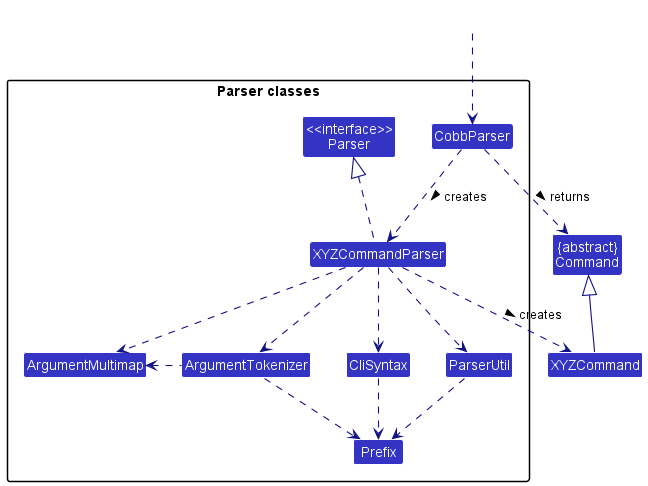

The diagram above was rendered by PlantUML. Its source (embedded in the PNG):
@startuml
!include style.puml
skinparam arrowThickness 1.1
skinparam arrowColor LOGIC_COLOR_T4
skinparam classBackgroundColor LOGIC_COLOR

Class "{abstract}\nCommand" as Command
Class XYZCommand

package "Parser classes"{
Class "<<interface>>\nParser" as Parser
Class CobbParser
Class XYZCommandParser
Class CliSyntax
Class ParserUtil
Class ArgumentMultimap
Class ArgumentTokenizer
Class Prefix
}

Class HiddenOutside #FFFFFF
HiddenOutside ..> CobbParser

CobbParser .down.> XYZCommandParser: creates >

XYZCommandParser ..> XYZCommand : creates >
CobbParser ..> Command : returns >
XYZCommandParser .up.|> Parser
XYZCommandParser ..> ArgumentMultimap
XYZCommandParser ..> ArgumentTokenizer
ArgumentTokenizer .left.> ArgumentMultimap
XYZCommandParser ..> CliSyntax
CliSyntax ..> Prefix
XYZCommandParser ..> ParserUtil
ParserUtil .down.> Prefix
ArgumentTokenizer .down.> Prefix
XYZCommand -up-|> Command
@enduml